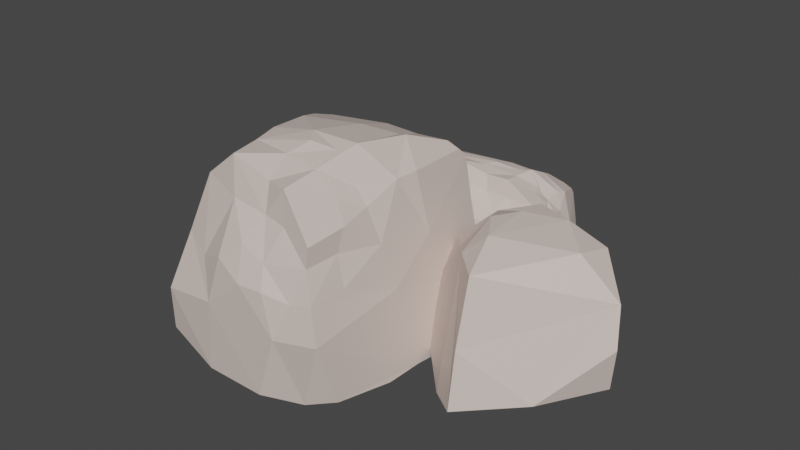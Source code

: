 # Source: Rock.blend  (saved by Blender 3.3.6; exported with 4.5.12 LTS)
import bpy
from mathutils import Matrix  # noqa: F401  (used for matrix-valued properties, if any)

bpy.ops.wm.read_factory_settings(use_empty=True)
scene = bpy.context.scene
scene.name = 'Scene'

# ---- collections
col_collection = bpy.data.collections.new('Collection'); scene.collection.children.link(col_collection)

# ---- materials (node trees are filled in below, after node groups)
mat_rock = bpy.data.materials.new('Rock')
mat_rock.alpha_threshold = 0.0
mat_rock.use_transparent_shadow = False
mat_rock.roughness = 0.5
mat_rock.line_color = (0.0, 0.0, 0.0, 1.0)

# ---- material node trees
mat_rock.use_nodes = True; mat_rock.node_tree.nodes.clear()
_N = mat_rock.node_tree.nodes; _L = mat_rock.node_tree.links
n0 = _N.new('ShaderNodeOutputMaterial'); n0.name = 'Material Output'; n0.location = (300, 300)
n1 = _N.new('ShaderNodeBsdfPrincipled'); n1.name = 'Principled BSDF'; n1.location = (10, 300)
n1.distribution = 'GGX'
n1.subsurface_method = 'RANDOM_WALK_SKIN'
n1.inputs[0].default_value = (0.6939, 0.5776, 0.521, 1.0)
n1.inputs[3].default_value = 1.45
n1.inputs[27].default_value = (0.0, 0.0, 0.0, 1.0)
n1.inputs[28].default_value = 1.0
_L.new(n1.outputs[0], n0.inputs[0])
n0.is_active_output = True

# ---- world
world_world = bpy.data.worlds.new('World'); scene.world = world_world
world_world.use_nodes = True; world_world.node_tree.nodes.clear()
_N = world_world.node_tree.nodes; _L = world_world.node_tree.links
n0 = _N.new('ShaderNodeOutputWorld'); n0.name = 'World Output'; n0.location = (300, 300)
n1 = _N.new('ShaderNodeBackground'); n1.name = 'Background'; n1.location = (10, 300)
n1.inputs[0].default_value = (0.05088, 0.05088, 0.05088, 1.0)
_L.new(n1.outputs[0], n0.inputs[0])
n0.is_active_output = True
world_world.color = (0.05088, 0.05088, 0.05088)
world_world.use_sun_shadow = False
world_world.sun_shadow_jitter_overblur = 0.0

# ---- meshes
me_cube_002 = bpy.data.meshes.new('Cube.002')
me_cube_002.from_pydata([(0.4501, 0.08963, 0.2576), (0.2177, 0.06318, -0.2419), (0.318, 0.06097, -0.5421), (0.2306, 0.09109, 0.394), (-0.3396, 0.06263, 0.09908), (0.3714, 0.1395, -0.3046), (-0.3189, 0.09484, 0.4259), (0.1267, 0.05164, -0.258), (-0.1566, 0.06434, -0.2409), (-0.4738, 0.08062, 0.06766), (-0.3151, 0.07839, -0.1686), (0.1696, 0.4112, -0.1944), (-0.2131, 0.1241, -0.3275), (0.1857, 0.3084, -0.2014), (0.4431, 0.06483, -0.3236), (-0.1842, 0.1579, -0.248), (0.2026, 0.1898, -0.2455), (-0.6348, 0.08719, -0.1735), (-0.2848, 0.3739, 0.3717), (0.2267, 0.05816, -0.533), (0.1389, 0.4165, 0.3918), (0.445, 0.241, 0.2261), (0.2074, 0.2529, 0.4378), (0.03223, 0.07673, -0.5096), (-0.3114, 0.2563, -0.2259), (-0.3127, 0.1604, -0.186), (-0.03114, 0.5688, 0.3304), (-0.05316, 0.08082, -0.4854), (-0.1507, 0.6058, 0.3298), (0.7219, 0.2274, -0.03038), (-0.2056, 0.1034, -0.4357), (-0.1625, 0.04491, 0.447), (0.1466, 0.0601, 0.4226), (0.2752, 0.2438, -0.564), (0.2408, 0.05734, 0.2159), (0.2362, 0.03426, -0.04158), (0.2901, 0.1904, -0.5551), (0.2223, 0.03878, -0.1629), (-0.503, 0.1522, 0.07142), (0.3028, 0.1278, -0.5594), (0.379, 0.4319, -0.2144), (-0.03299, 0.06914, -0.2743), (-0.2284, 0.2424, -0.2226), (0.3628, 0.06653, 0.1865), (-0.07737, 0.2577, -0.2231), (-0.1603, 0.2492, -0.2295), (-0.4137, 0.1927, -0.2997), (0.1182, 0.2342, -0.2395), (0.08152, 0.3339, -0.2013), (-0.1469, 0.286, -0.2571), (-0.1412, 0.4024, -0.1844), (-0.1289, 0.3223, -0.2867), (0.6043, 0.1062, 0.1317), (0.01708, 0.4082, -0.1843), (0.2414, 0.05624, 0.1087), (-0.5764, 0.3245, -0.09909), (0.2834, 0.308, -0.3368), (0.2033, 0.2793, 0.1479), (0.352, 0.2267, -0.3064), (0.704, 0.3317, -0.06089), (0.1771, 0.3416, 0.3073), (0.189, 0.375, 0.00138), (-0.2037, 0.2255, -0.4868), (0.1755, 0.4054, 0.1698), (-0.5975, 0.06144, -0.1004), (0.1475, 0.4212, 0.2945), (-0.2055, 0.1843, -0.4816), (-0.2524, 0.05779, 0.2905), (-0.403, 0.0743, 0.03117), (-0.1518, 0.05886, -0.1666), (-0.2039, 0.1428, -0.4539), (0.1103, 0.3873, -0.3543), (-0.16, 0.01601, 0.08773), (-0.311, 0.0725, -0.0298), (-0.1426, 0.02068, 0.204), (-0.1441, 0.04611, 0.3398), (0.01752, 0.409, -0.3448), (-0.05587, 0.02954, 0.1752), (0.6291, 0.07922, -0.1617), (-0.05678, 0.02417, -0.02159), (0.7043, 0.1033, -0.0478), (0.1312, 0.02067, 0.007303), (0.06174, 0.04715, 0.2516), (-0.3163, 0.1053, -0.1972), (0.1393, 0.0302, -0.1741), (0.2897, 0.1311, -0.2768), (-0.3563, 0.1675, -0.217), (0.1606, 0.04306, 0.2337), (-0.3489, 0.2096, 0.08767), (0.3699, 0.1037, -0.3697), (0.5076, 0.04448, -0.08393), (-0.3112, 0.2214, 0.4349), (0.3489, 0.06595, -0.4644), (-0.3342, 0.3022, 0.2041), (-0.3267, 0.3969, 0.0865), (0.4403, 0.1679, -0.3337), (-0.3384, 0.3375, -0.01633), (0.3274, 0.05653, -0.5093), (-0.3326, 0.3497, -0.1037), (-0.1283, 0.1334, -0.4731), (0.02004, 0.0485, 0.4528), (0.6017, 0.2323, -0.2019), (0.07738, 0.2291, 0.452), (-0.1487, 0.2466, 0.4486), (-0.04664, 0.132, -0.4945), (-0.3713, 0.2594, -0.1794), (0.0378, 0.3406, 0.4434), (0.1014, 0.06981, -0.523), (-0.03575, 0.3392, 0.4484), (0.01966, 0.3987, 0.4127), (-0.3604, 0.1991, -0.01665), (-0.1198, 0.3743, 0.4295), (0.2243, 0.1074, -0.5434), (-0.2047, 0.3401, 0.4023), (0.04585, 0.4847, 0.3658), (-0.1223, 0.1761, -0.4917), (-0.0224, 0.4925, 0.3566), (-0.507, 0.1967, 0.05279), (-0.1268, 0.5059, 0.3578), (-0.04051, 0.1782, -0.5053), (0.06264, 0.6221, 0.1246), (0.2887, 0.2618, -0.2177), (0.05856, 0.1573, -0.5212), (0.04144, 0.5909, 0.2479), (-0.03502, 0.6231, 0.1845), (0.2204, 0.1526, -0.5494), (-0.05569, 0.6034, 0.2459), (-0.4544, 0.2687, 0.01218), (-0.06939, 0.6264, 0.1376), (0.3511, 0.4584, -0.03228), (0.1502, 0.2086, -0.5362), (0.1386, 0.4687, 0.3825), (0.03593, 0.5744, 0.3504), (0.2179, 0.1999, -0.5486), (0.1457, 0.5352, 0.07523), (-0.5119, 0.2331, 0.0361), (0.1388, 0.4968, 0.1801), (0.3952, 0.4614, -0.09743), (0.1479, 0.482, 0.272), (-0.03249, 0.2563, -0.512), (0.1557, 0.5383, 0.01301), (0.2078, 0.3316, -0.09803), (0.1246, 0.2511, -0.5367), (-0.2414, 0.5301, 0.3317), (0.3637, 0.09215, -0.4106), (-0.2528, 0.5331, 0.2384), (-0.5089, 0.09248, -0.2645), (-0.2953, 0.5421, 0.06972), (-0.3024, 0.5422, 0.009384), (0.3224, 0.1562, -0.4908), (0.1253, 0.5573, -0.1508), (0.293, 0.4127, -0.1449), (-0.2065, 0.5981, 0.03449), (-0.427, 0.1093, -0.2948), (-0.1927, 0.6072, 0.1543), (0.3297, 0.2106, -0.4202), (-0.173, 0.6042, 0.2323), (0.2825, 0.3639, 0.001947), (0.1523, 0.5104, -0.1944), (0.3148, 0.2549, -0.4114), (-0.3057, 0.4193, -0.1925), (0.3141, 0.2596, -0.3638), (-0.4743, 0.06369, -0.1712), (0.06184, 0.4835, -0.1885), (0.3066, 0.2446, -0.4871), (-0.2386, 0.5732, -0.03902), (0.05917, 0.594, -0.03645), (0.353, 0.4088, 0.08631), (-0.03615, 0.6084, -0.0007205), (0.2904, 0.2918, -0.4559), (-0.5644, 0.06838, -0.139), (0.0877, 0.6029, -0.0287), (0.297, 0.2953, -0.4191), (0.1486, 0.534, -0.1692), (0.4322, 0.3808, -0.267), (-0.2954, 0.543, -0.0308), (0.1041, 0.5289, 0.2435), (-0.4341, 0.0676, -0.145), (0.1071, 0.5358, 0.1785), (0.2844, 0.3, -0.375), (-0.2136, 0.1167, -0.3985), (-0.2294, 0.5534, -0.1027), (0.609, 0.4117, -0.15), (-0.04704, 0.5717, -0.1135), (0.03848, 0.5589, -0.1335), (-0.4406, 0.06789, 0.003717), (-0.1192, 0.1064, -0.3388), (0.1738, 0.3407, 0.4158), (0.5013, 0.4513, -0.1464), (0.1143, 0.3277, 0.4253), (-0.1057, 0.1221, -0.2948), (-0.05587, 0.4265, 0.4075), (0.03465, 0.6123, 0.1679), (-0.09814, 0.1403, -0.2531), (-0.5301, 0.1563, -0.2535), (0.4405, 0.4155, 0.1743), (-0.04366, 0.08541, -0.457), (-0.6404, 0.1488, -0.1643), (-0.03078, 0.08893, -0.3589), (-0.5481, 0.2029, -0.2355), (-0.01123, 0.1036, -0.3114), (0.4037, 0.4577, 0.05222), (-0.003972, 0.1304, -0.2627), (0.5932, 0.4327, -0.05045), (0.05247, 0.07788, -0.4214), (-0.4763, 0.2272, -0.2758), (0.07044, 0.09024, -0.3706), (-0.5408, 0.06071, -0.002813), (0.08193, 0.1065, -0.3234), (0.1443, 0.06792, -0.438), (-0.5651, 0.2016, -0.01564), (-0.5932, 0.2131, -0.07276), (0.1647, 0.08309, -0.3847), (-0.6098, 0.1591, -0.1024), (0.1765, 0.1101, -0.3341), (-0.5462, 0.2697, -0.03971), (0.1933, 0.1196, -0.2993), (-0.5756, 0.277, -0.08608), (0.2444, 0.0553, -0.4999), (-0.454, 0.3373, -0.04554), (0.2605, 0.06551, -0.4459), (-0.5458, 0.3128, -0.0579), (0.2745, 0.08344, -0.3964), (-0.4916, 0.3413, -0.08565), (0.2967, 0.103, -0.3471), (-0.2199, 0.1791, -0.3415), (-0.5117, 0.2549, 0.03763), (-0.2219, 0.2071, -0.3575), (-0.5315, 0.3069, -0.01168), (-0.1728, 0.2359, -0.2501), (-0.4405, 0.2835, -0.007986), (-0.3858, 0.305, -0.02666), (-0.2028, 0.2233, -0.3101), (-0.1966, 0.2634, -0.3254), (-0.5978, 0.2904, -0.141), (-0.5135, 0.3106, -0.2311), (-0.2183, 0.2413, -0.4034), (-0.2172, 0.2341, -0.4425), (-0.4887, 0.3356, -0.1861), (-0.5366, 0.3327, -0.1413), (-0.1748, 0.3052, -0.3556), (-0.2035, 0.2789, -0.3757), (-0.4296, 0.2654, -0.2848), (-0.2029, 0.2906, -0.4159), (-0.3876, 0.3361, -0.06639), (-0.2076, 0.2752, -0.45), (-0.4305, 0.3401, -0.1162), (0.2754, 0.2255, -0.2893), (-0.488, 0.3144, -0.2419), (-0.4498, 0.3244, -0.2244), (0.2184, 0.2169, -0.2756), (-0.0005675, 0.2429, -0.2476), (-0.3736, 0.3257, -0.1231), (0.1846, 0.2802, -0.2905), (0.1119, 0.2838, -0.2773), (0.01177, 0.2881, -0.2682), (-0.06421, 0.2821, -0.2641), (0.2234, 0.3072, -0.3222), (0.165, 0.3073, -0.3074), (0.0199, 0.3291, -0.2938), (-0.04865, 0.3208, -0.2922), (0.1884, 0.3445, -0.341), (0.1264, 0.3457, -0.334), (0.0809, 0.3582, -0.3291), (0.01681, 0.3632, -0.3209), (0.1706, 0.3847, -0.4595), (0.1771, 0.3862, -0.3998), (0.07885, 0.3794, -0.4698), (0.07569, 0.3956, -0.4379), (0.09744, 0.3999, -0.4169), (0.08074, 0.3973, -0.3877), (0.01502, 0.3988, -0.4186), (0.2813, 0.3334, -0.3464), (0.1781, 0.3887, -0.3576), (0.2695, 0.3354, -0.4757), (0.2642, 0.3287, -0.4284), (0.2836, 0.3283, -0.3919), (0.2753, 0.3298, -0.4998), (0.2037, 0.3696, -0.4959), (0.1909, 0.3886, -0.4558), (-0.09778, 0.3797, -0.3162), (-0.01736, 0.4102, -0.3402), (-0.1156, 0.3712, -0.3512), (-0.1684, 0.3606, -0.4105), (-0.1793, 0.3548, -0.4326), (0.2348, 0.3242, -0.5604), (-0.08226, 0.3807, -0.445), (-0.06094, 0.3969, -0.4025), (-0.0365, 0.4023, -0.3753), (0.2586, 0.2947, -0.5748), (-0.1953, 0.274, -0.4939), (-0.08612, 0.2779, -0.5097), (0.1691, 0.2864, -0.5552), (-0.1827, 0.3208, -0.4665), (-0.119, 0.3622, -0.4649), (0.1767, 0.3578, -0.5117), (0.1003, 0.3719, -0.4911), (0.2028, 0.3571, -0.5221), (0.2566, 0.3094, -0.5678), (-0.1766, 0.3517, -0.448), (0.2387, 0.3513, -0.4026), (0.243, 0.3421, -0.4301), (-0.1139, 0.3453, -0.488), (0.06634, 0.3441, -0.5221), (0.1335, 0.3302, -0.5376), (0.1808, 0.3307, -0.548), (0.3177, 0.2705, -0.3216), (-0.1056, 0.3632, -0.3099), (0.2592, 0.2679, -0.3072), (0.08987, 0.3246, -0.3018), (0.1654, 0.3892, -0.4323), (0.2767, 0.3284, -0.4119), (0.2308, 0.3546, -0.43), (0.2084, 0.2251, -0.02208), (0.2187, 0.1707, 0.0083), (0.2045, 0.2538, -0.03639), (0.2251, 0.1366, 0.02396), (0.2358, 0.0728, 0.05195), (0.2027, 0.2628, -0.04775), (0.1943, 0.2988, -0.09303), (0.2218, 0.06704, -0.1313), (0.2236, 0.05394, -0.131), (0.2037, 0.2235, -0.1297), (0.1999, 0.2519, -0.1155), (0.2038, 0.258, -0.04134), (0.2245, 0.05338, -0.1243), (0.2263, 0.05443, -0.1057), (0.2322, 0.06123, -0.04397), (0.2183, 0.09252, -0.1305), (0.2068, 0.2044, -0.1308), (0.2128, 0.1534, -0.1314), (-0.3081, 0.1148, -0.1777), (-0.3054, 0.1019, -0.1757), (-0.3356, 0.1253, -0.02164), (-0.3327, 0.07702, -0.01605), (-0.3112, 0.07319, -0.02973), (-0.335, 0.134, -0.02341), (-0.3335, 0.211, -0.03785), (-0.3329, 0.1891, -0.03358), (-0.3144, 0.09939, -0.173), (-0.3222, 0.08401, -0.1204), (-0.3183, 0.09098, -0.144), (-0.3358, 0.312, -0.06144), (-0.335, 0.3193, -0.07137), (-0.3331, 0.3172, -0.08556), (-0.3319, 0.3088, -0.09239), (-0.31, 0.07297, -0.03056), (-0.3338, 0.1509, -0.02698), (-0.3329, 0.1878, -0.03341), (-0.3137, 0.1252, -0.1785), (-0.3169, 0.1661, -0.1541), (-0.3129, 0.1236, -0.1784), (-0.3211, 0.2018, -0.1351), (-0.3256, 0.2417, -0.1154), (-0.3345, 0.2483, -0.04525), (-0.3358, 0.3011, -0.05752), (-0.3239, 0.08213, -0.1099), (-0.3081, 0.08134, -0.08565), (-0.31, 0.07664, -0.05639), (-0.3096, 0.07316, -0.03253), (-0.3288, 0.2932, -0.1108), (-0.3286, 0.286, -0.109), (-0.005436, 0.1319, -0.2571), (-0.005837, 0.1319, -0.257), (-0.08557, 0.1405, -0.2479), (-0.04862, 0.1356, -0.2563), (-0.1415, 0.2164, -0.2227), (-0.1319, 0.2118, -0.2227), (-0.06869, 0.2208, -0.2331), (-0.006059, 0.2054, -0.2369), (-0.172, 0.166, -0.2242), (-0.1781, 0.1684, -0.2212), (-0.151, 0.1594, -0.2307), (0.02338, 0.1307, -0.2613), (0.0877, 0.1309, -0.2596), (0.1692, 0.133, -0.2509), (0.1822, 0.1343, -0.2488), (0.1716, 0.1332, -0.2506), (-0.1771, 0.1742, -0.2211), (-0.1765, 0.1802, -0.2224), (-0.1769, 0.1763, -0.2215), (-0.1746, 0.193, -0.2225), (-0.1694, 0.2149, -0.2226), (-0.1653, 0.227, -0.2227), (0.1749, 0.1486, -0.2498), (0.1776, 0.1443, -0.2496), (0.07248, 0.1955, -0.2463), (0.02231, 0.197, -0.239), (0.0823, 0.195, -0.2477), (0.1548, 0.1656, -0.2513), (0.1551, 0.1655, -0.2513)], [], [(52, 21, 0), (80, 29, 52), (59, 52, 29), (313, 314, 167, 315), (317, 43, 167, 314, 316), (141, 319, 318, 157), (195, 167, 21), (80, 90, 78), (52, 90, 80), (0, 90, 52), (101, 80, 78), (101, 182, 59), (203, 182, 188), (121, 14, 321, 320), (121, 95, 14), (319, 141, 121, 322, 323), (151, 40, 141), (137, 188, 151), (129, 157, 167), (167, 201, 129), (167, 195, 201), (188, 182, 174), (203, 188, 201), (195, 203, 201), (52, 59, 21), (80, 101, 59, 29), (157, 318, 324, 315, 167), (167, 43, 0, 21), (90, 14, 78), (90, 325, 321, 14), (90, 43, 326, 325), (0, 43, 90), (326, 43, 317, 327), (101, 78, 14, 95), (157, 129, 151, 141), (95, 174, 101), (174, 182, 101), (329, 322, 121, 320, 328, 330), (40, 121, 141), (151, 188, 40), (201, 137, 129), (129, 137, 151), (201, 188, 137), (21, 59, 195), (121, 40, 174, 95), (188, 174, 40), (203, 59, 182), (195, 59, 203), (86, 83, 153), (331, 332, 83), (153, 46, 86), (105, 86, 46), (110, 38, 68), (117, 38, 110), (68, 73, 335, 334, 333, 336, 110), (337, 110, 338), (127, 135, 117), (170, 17, 146), (153, 162, 146), (177, 83, 332, 339, 341, 340), (194, 153, 146), (205, 242, 46), (197, 199, 194), (199, 235, 205), (197, 17, 64), (9, 38, 207), (213, 197, 64), (210, 211, 213), (135, 210, 117), (215, 217, 210), (55, 217, 215), (219, 221, 228), (223, 239, 221), (231, 230, 127), (238, 239, 223), (226, 127, 230), (219, 230, 231), (231, 244, 219), (342, 343, 244, 231), (239, 235, 234), (249, 252, 242), (252, 246, 244), (252, 244, 343, 344), (252, 344, 345), (211, 217, 213), (73, 346, 335), (348, 338, 110, 336, 347), (349, 351, 83, 86, 352, 350), (351, 331, 83), (105, 353, 352, 86), (46, 242, 105), (68, 38, 9), (354, 355, 231, 110, 337), (127, 117, 110), (231, 127, 110), (207, 64, 170, 185), (170, 64, 17), (162, 153, 83, 177), (162, 170, 146), (170, 162, 177, 185), (153, 194, 205, 46), (73, 185, 177), (359, 73, 177, 340, 356, 357, 358), (346, 73, 359), (68, 185, 73), (194, 146, 17, 197), (235, 238, 249, 248), (9, 207, 185, 68), (194, 199, 205), (197, 234, 199), (234, 235, 199), (213, 64, 207, 210), (38, 210, 207), (210, 135, 226, 215), (117, 210, 38), (215, 226, 228, 221), (219, 244, 246, 223), (221, 55, 215), (221, 239, 55), (230, 219, 228, 226), (219, 223, 221), (246, 238, 223), (135, 127, 226), (205, 235, 248), (361, 105, 242, 360), (105, 361, 353), (205, 248, 242), (342, 231, 355), (238, 246, 252, 249), (239, 234, 55), (239, 238, 235), (249, 242, 248), (213, 217, 234, 197), (252, 345, 360, 242), (210, 217, 211), (217, 55, 234), (107, 112, 19), (119, 122, 104), (139, 119, 115), (130, 133, 125), (130, 142, 133), (155, 58, 144), (306, 179, 56), (149, 92, 97), (33, 164, 36), (193, 202, 362, 363, 365, 364), (30, 196, 180), (180, 186, 12), (198, 180, 196), (186, 180, 198), (27, 23, 196), (216, 208, 214), (19, 218, 107), (214, 224, 216), (237, 62, 66), (232, 225, 229), (233, 232, 229), (240, 241, 233), (241, 243, 236), (307, 282, 51), (283, 241, 240), (5, 58, 85), (247, 250, 58), (251, 366, 367, 368, 369), (253, 254, 250), (255, 251, 254), (257, 258, 308), (263, 264, 309), (273, 261, 272), (76, 264, 263), (270, 76, 71), (295, 278, 297), (310, 266, 279), (286, 267, 296), (268, 271, 269), (269, 288, 270), (288, 281, 76), (286, 287, 271), (284, 299, 293), (272, 276, 300), (312, 300, 301), (277, 297, 278), (287, 282, 280), (287, 283, 282), (286, 284, 283), (294, 293, 299), (291, 302, 303), (292, 303, 304), (305, 292, 304), (285, 305, 297), (298, 289, 285), (271, 287, 288), (264, 260, 259), (306, 161, 179), (2, 19, 112, 39), (36, 39, 125, 133), (112, 125, 39), (33, 36, 133, 142), (27, 30, 99, 104), (70, 99, 30), (23, 27, 104, 122), (115, 99, 70, 66), (23, 122, 107), (104, 99, 115, 119), (125, 112, 107, 130), (122, 130, 107), (139, 115, 66, 62), (142, 122, 119, 139), (5, 89, 144, 58), (122, 142, 130), (62, 290, 139), (306, 58, 155, 161), (149, 97, 2, 39), (144, 92, 149, 155), (149, 39, 36, 164), (155, 149, 164, 159), (179, 161, 159, 172), (155, 159, 161), (164, 169, 159), (159, 169, 172), (164, 33, 289, 277), (370, 371, 15, 193, 364, 372), (202, 216, 375, 374, 373, 362), (375, 216, 224, 85, 376, 377), (15, 12, 190, 193), (190, 12, 186), (200, 190, 186, 198), (30, 27, 196), (202, 193, 190, 200), (198, 196, 23, 204), (200, 198, 206, 208), (206, 198, 204), (202, 200, 208, 216), (204, 23, 218, 209), (107, 218, 23), (206, 204, 209, 212), (208, 206, 212, 214), (212, 209, 220, 222), (218, 220, 209), (214, 212, 222, 224), (218, 19, 2, 97), (220, 218, 97, 92), (222, 220, 92, 144), (224, 222, 144, 89), (30, 180, 227, 70), (70, 227, 237, 66), (290, 62, 237, 245), (229, 15, 371, 378, 380, 379, 381, 382), (225, 12, 15, 229), (180, 12, 225, 227), (229, 45, 49, 233), (383, 45, 229, 382), (225, 232, 227), (236, 237, 227), (227, 232, 233, 241), (233, 49, 51, 282), (227, 241, 236), (245, 237, 236, 243), (282, 240, 233), (284, 243, 241, 283), (282, 283, 240), (284, 286, 294, 299), (49, 45, 251, 256), (251, 45, 383, 366), (51, 49, 256, 260), (85, 58, 250, 384, 385, 376), (254, 251, 369, 387, 386, 388, 389), (5, 85, 224, 89), (250, 254, 389, 390, 384), (247, 58, 306, 308), (250, 247, 308, 253), (308, 306, 56, 257), (255, 256, 251), (255, 254, 309, 259), (260, 256, 255, 259), (258, 257, 261, 262), (262, 261, 273, 71), (263, 262, 71, 76), (71, 273, 266, 270), (279, 278, 295, 265), (270, 288, 76), (265, 295, 267, 268), (296, 267, 295), (270, 266, 310, 269), (271, 268, 267, 286), (275, 172, 169, 274), (277, 274, 169, 164), (272, 56, 179, 276), (272, 261, 257, 56), (245, 243, 284, 293), (264, 76, 281), (142, 139, 291, 292), (292, 289, 33, 142), (300, 266, 273, 272), (290, 291, 139), (245, 293, 290), (277, 289, 298), (275, 301, 300, 311), (279, 312, 301, 274), (278, 279, 274, 277), (301, 275, 274), (285, 297, 277, 298), (293, 294, 302, 290), (281, 288, 280), (287, 286, 283), (286, 302, 294), (286, 296, 303, 302), (291, 290, 302), (303, 296, 295, 304), (292, 291, 303), (295, 297, 305, 304), (292, 305, 285, 289), (266, 300, 312, 279), (310, 265, 268, 269), (288, 287, 280), (282, 307, 280), (300, 276, 311), (269, 271, 288), (265, 310, 279), (260, 264, 307, 51), (264, 259, 309), (308, 258, 253), (264, 281, 280, 307), (258, 309, 254, 253), (309, 258, 262, 263), (311, 276, 179, 172, 275), (376, 385, 16, 1, 7, 377), (370, 8, 10, 378, 371), (377, 7, 41, 374, 375), (384, 390, 16, 385), (41, 373, 374), (47, 16, 390, 389, 388), (24, 50, 42), (50, 44, 42), (57, 22, 54), (187, 65, 20), (35, 37, 328, 320, 321, 325, 326, 327), (11, 61, 13), (63, 65, 60), (75, 31, 67), (356, 10, 69, 357), (72, 4, 334, 335, 346, 359, 358), (67, 6, 4), (69, 72, 358, 357), (72, 74, 67), (8, 41, 69), (77, 74, 72), (84, 79, 41), (7, 84, 41), (87, 82, 81), (160, 24, 98), (334, 4, 88, 333), (91, 93, 88), (143, 145, 18), (91, 6, 31), (3, 22, 32), (103, 91, 31), (106, 108, 102), (108, 111, 103), (20, 189, 187), (20, 109, 189), (191, 111, 108), (116, 118, 191), (132, 114, 131), (28, 118, 116), (126, 28, 26), (166, 120, 171), (192, 123, 120), (124, 156, 126), (134, 136, 63), (131, 114, 20), (152, 154, 128), (131, 138, 176), (176, 136, 178), (120, 178, 134), (154, 145, 143), (154, 147, 145), (152, 148, 147), (160, 181, 183), (163, 183, 184), (184, 166, 171), (150, 184, 171), (173, 158, 150), (128, 154, 156), (111, 118, 113), (187, 60, 65), (13, 16, 47, 48), (11, 13, 48, 53), (365, 41, 8, 370, 372, 364), (367, 44, 368), (351, 349, 25, 380, 378, 10, 339, 332, 331), (42, 379, 380, 25, 24), (3, 34, 54, 22), (381, 379, 42, 44, 367, 366, 383, 382), (368, 44, 48, 387, 369), (363, 41, 365), (41, 363, 362, 373), (48, 47, 388, 386, 387), (53, 44, 50), (53, 48, 44), (24, 160, 50), (187, 22, 57, 60), (1, 16, 329, 330, 328, 37), (313, 57, 54, 35, 327, 317, 316, 314), (16, 13, 61, 324, 318, 319, 323, 322, 329), (324, 61, 63, 57, 313, 315), (61, 11, 158, 140), (57, 63, 60), (61, 134, 63), (100, 31, 75, 82), (67, 31, 6), (32, 100, 82, 87), (72, 69, 41, 79), (72, 67, 4), (69, 10, 8), (67, 74, 75), (75, 74, 77, 82), (79, 77, 72), (84, 7, 1, 37), (79, 81, 77), (81, 82, 77), (81, 79, 84), (81, 84, 37, 35), (87, 81, 35, 54), (336, 333, 88, 348, 347), (25, 349, 350), (339, 10, 356, 340, 341), (54, 34, 87), (338, 348, 88, 98, 24, 25, 350, 352, 353, 361, 360, 345, 344, 343, 342, 355, 354, 337), (88, 4, 6, 91), (148, 96, 94, 147), (96, 98, 88), (18, 93, 91), (93, 94, 88), (88, 94, 96), (18, 145, 93), (145, 94, 93), (145, 147, 94), (148, 152, 165, 175), (18, 91, 103, 113), (102, 100, 32, 22), (103, 31, 100, 108), (102, 108, 100), (102, 22, 187, 189), (109, 20, 114, 116), (189, 106, 102), (103, 111, 113), (116, 114, 132, 26), (26, 132, 123, 126), (26, 28, 116), (120, 166, 168, 128), (126, 156, 28), (126, 123, 192, 124), (131, 20, 65, 138), (168, 152, 128), (134, 61, 140), (98, 96, 148, 175), (53, 50, 160, 163), (163, 158, 11, 53), (176, 123, 132, 131), (3, 32, 87, 34), (98, 175, 160), (140, 158, 173), (171, 120, 134, 140), (178, 136, 134), (150, 171, 140, 173), (175, 165, 181, 160), (156, 143, 28), (154, 152, 147), (152, 181, 165), (152, 168, 183, 181), (183, 168, 166, 184), (163, 160, 183), (163, 184, 150, 158), (123, 176, 178, 120), (192, 120, 128, 124), (156, 154, 143), (176, 138, 136), (124, 128, 156), (113, 118, 143, 18), (191, 118, 111), (189, 109, 106), (109, 191, 108, 106), (118, 28, 143), (63, 136, 138, 65), (191, 109, 116)])
_uv = me_cube_002.uv_layers.new(name='UVMap')
_uv.uv.foreach_set('vector', [0.3778, 0.3878, 0.4701, 0.4963, 0.375, 0.4949, 0.3752, 0.2526, 0.4612, 0.2499, 0.3778, 0.3878, 0.5437, 0.2458, 0.3778, 0.3878, 0.4612, 0.2499, 0.4736, 0.7096, 0.4337, 0.7022, 0.5817, 0.5988, 0.4944, 0.7124, 0.3717, 0.68, 0.3658, 0.566, 0.5817, 0.5988, 0.4337, 0.7022, 0.4121, 0.6941, 0.5591, 0.7509, 0.5354, 0.7509, 0.5051, 0.7252, 0.571, 0.683, 0.5884, 0.5027, 0.5817, 0.5988, 0.4701, 0.4963, 0.1281, 0.5002, 0.2076, 0.6296, 0.125, 0.6021, 0.265, 0.5, 0.2076, 0.6296, 0.1281, 0.5002, 0.37, 0.5006, 0.2076, 0.6296, 0.265, 0.5, 0.4858, 0.1033, 0.3752, 0.2526, 0.375, 0.1479, 0.4858, 0.1033, 0.5983, 0.1666, 0.5437, 0.2458, 0.6285, 0.3303, 0.5983, 0.1666, 0.829, 0.631, 0.5019, 0.8799, 0.375, 0.9923, 0.375, 0.8371, 0.3832, 0.8356, 0.5019, 0.8799, 0.4499, 0.9999, 0.375, 0.9923, 0.5354, 0.7509, 0.5591, 0.7509, 0.5019, 0.8799, 0.4785, 0.7987, 0.5, 0.7803, 0.625, 0.8005, 0.6217, 0.9385, 0.5591, 0.7509, 0.7426, 0.6535, 0.829, 0.631, 0.6781, 0.7471, 0.6553, 0.6433, 0.571, 0.683, 0.5817, 0.5988, 0.5817, 0.5988, 0.6538, 0.5633, 0.6553, 0.6433, 0.5817, 0.5988, 0.5884, 0.5027, 0.6538, 0.5633, 0.829, 0.631, 0.5983, 0.1666, 0.5953, 0.0001214, 0.6285, 0.3303, 0.829, 0.631, 0.6538, 0.5633, 0.5884, 0.5027, 0.6285, 0.3303, 0.6538, 0.5633, 0.3778, 0.3878, 0.5437, 0.2458, 0.4701, 0.4963, 0.3752, 0.2526, 0.4858, 0.1033, 0.5437, 0.2458, 0.4612, 0.2499, 0.571, 0.683, 0.5051, 0.7252, 0.4993, 0.718, 0.4944, 0.7124, 0.5817, 0.5988, 0.5817, 0.5988, 0.3658, 0.566, 0.37, 0.5006, 0.4701, 0.4963, 0.2076, 0.6296, 0.1327, 0.7498, 0.125, 0.6021, 0.2076, 0.6296, 0.295, 0.7376, 0.2926, 0.7407, 0.1327, 0.7498, 0.2076, 0.6296, 0.3658, 0.566, 0.3016, 0.7294, 0.295, 0.7376, 0.37, 0.5006, 0.3658, 0.566, 0.2076, 0.6296, 0.3016, 0.7294, 0.3658, 0.566, 0.3717, 0.68, 0.3279, 0.7088, 0.4858, 0.1033, 0.375, 0.1479, 0.375, -0.000206, 0.4499, -0.0002029, 0.571, 0.683, 0.6553, 0.6433, 0.6781, 0.7471, 0.5591, 0.7509, 0.4499, -0.0002029, 0.5953, 0.0001214, 0.4858, 0.1033, 0.5953, 0.0001214, 0.5983, 0.1666, 0.4858, 0.1033, 0.4669, 0.8041, 0.4785, 0.7987, 0.5019, 0.8799, 0.3832, 0.8356, 0.3987, 0.829, 0.4358, 0.8162, 0.6217, 0.9385, 0.5019, 0.8799, 0.5591, 0.7509, 0.6781, 0.7471, 0.829, 0.631, 0.8181, 0.75, 0.6538, 0.5633, 0.7426, 0.6535, 0.6553, 0.6433, 0.6553, 0.6433, 0.7426, 0.6535, 0.6781, 0.7471, 0.6538, 0.5633, 0.829, 0.631, 0.7426, 0.6535, 0.4701, 0.4963, 0.5437, 0.2458, 0.5884, 0.5027, 0.5019, 0.8799, 0.6217, 0.9385, 0.5953, 1.0, 0.4499, 0.9999, 0.829, 0.631, 0.5953, 1.0, 0.6217, 0.9385, 0.6285, 0.3303, 0.5437, 0.2458, 0.5983, 0.1666, 0.5884, 0.5027, 0.5437, 0.2458, 0.6285, 0.3303, 0.4325, 0.3407, 0.3752, 0.39, 0.3752, 0.2526, 0.3856, 0.4067, 0.3751, 0.4067, 0.3752, 0.39, 0.3752, 0.2526, 0.4612, 0.2499, 0.4325, 0.3407, 0.5407, 0.3633, 0.4325, 0.3407, 0.4612, 0.2499, 0.4907, 0.5911, 0.4575, 0.7514, 0.375, 0.6607, 0.5008, 0.7493, 0.4575, 0.7514, 0.4907, 0.5911, 0.375, 0.6607, 0.3658, 0.566, 0.3665, 0.5661, 0.3719, 0.5875, 0.4183, 0.5806, 0.4265, 0.5782, 0.4907, 0.5911, 0.4994, 0.5541, 0.4907, 0.5911, 0.4762, 0.5633, 0.5589, 0.6979, 0.5417, 0.7507, 0.5008, 0.7493, 0.1907, 0.702, 0.125, 0.7502, 0.125, 0.6021, 0.1281, 0.5002, 0.2052, 0.6308, 0.125, 0.6021, 0.2511, 0.6083, 0.265, 0.5, 0.2818, 0.5011, 0.2799, 0.5089, 0.2955, 0.524, 0.3079, 0.5368, 0.4403, 0.1265, 0.3752, 0.2526, 0.375, 0.1479, 0.5118, 0.1937, 0.5463, 0.2493, 0.4612, 0.2499, 0.4499, -0.0002029, 0.5036, 0.09417, 0.4403, 0.1265, 0.5036, 0.09417, 0.5979, 0.1493, 0.5118, 0.1937, 0.4499, 0.9999, 0.375, 1.0, 0.3753, 0.9237, 0.375, 0.75, 0.4575, 0.7514, 0.375, 0.8325, 0.4697, 0.9292, 0.4499, 0.9999, 0.3753, 0.9237, 0.5057, 0.8534, 0.5154, 0.9167, 0.4697, 0.9292, 0.5417, 0.7507, 0.5057, 0.8534, 0.5008, 0.7493, 0.5833, 0.8412, 0.5819, 0.9263, 0.5057, 0.8534, 0.6256, 0.9421, 0.5819, 0.9263, 0.5833, 0.8412, 0.6553, 0.6433, 0.7167, 0.7406, 0.6608, 0.75, 0.7426, 0.6535, 0.8275, 0.6812, 0.7167, 0.7406, 0.5852, 0.5991, 0.5804, 0.6713, 0.5589, 0.6979, 0.8304, 0.5844, 0.8275, 0.6812, 0.7426, 0.6535, 0.5654, 0.7509, 0.5589, 0.6979, 0.5804, 0.6713, 0.6553, 0.6433, 0.5804, 0.6713, 0.5852, 0.5991, 0.5852, 0.5991, 0.6485, 0.5627, 0.6553, 0.6433, 0.5912, 0.5293, 0.6058, 0.5192, 0.6485, 0.5627, 0.5852, 0.5991, 0.8275, 0.6812, 0.5979, 0.1493, 0.5953, 0.0001214, 0.6313, 0.3141, 0.6097, 0.4363, 0.5463, 0.2493, 0.6097, 0.4363, 0.7299, 0.5722, 0.6485, 0.5627, 0.6097, 0.4363, 0.6485, 0.5627, 0.6058, 0.5192, 0.5973, 0.4886, 0.6097, 0.4363, 0.5973, 0.4886, 0.5932, 0.4763, 0.5154, 0.9167, 0.5819, 0.9263, 0.4697, 0.9292, 0.3658, 0.566, 0.366, 0.5648, 0.3665, 0.5661, 0.475, 0.5636, 0.4762, 0.5633, 0.4907, 0.5911, 0.4265, 0.5782, 0.4415, 0.573, 0.3969, 0.4052, 0.3954, 0.406, 0.3752, 0.39, 0.4325, 0.3407, 0.477, 0.4284, 0.4399, 0.4191, 0.3954, 0.406, 0.3856, 0.4067, 0.3752, 0.39, 0.5407, 0.3633, 0.5242, 0.4422, 0.477, 0.4284, 0.4325, 0.3407, 0.4612, 0.2499, 0.5463, 0.2493, 0.5407, 0.3633, 0.375, 0.6607, 0.4575, 0.7514, 0.375, 0.75, 0.5337, 0.5471, 0.5843, 0.535, 0.5852, 0.5991, 0.4907, 0.5911, 0.4994, 0.5541, 0.5589, 0.6979, 0.5008, 0.7493, 0.4907, 0.5911, 0.5852, 0.5991, 0.5589, 0.6979, 0.4907, 0.5911, 0.2925, 0.75, 0.2013, 0.75, 0.1907, 0.702, 0.3323, 0.6706, 0.1907, 0.702, 0.2013, 0.75, 0.125, 0.7502, 0.2052, 0.6308, 0.1281, 0.5002, 0.265, 0.5, 0.2511, 0.6083, 0.2052, 0.6308, 0.1907, 0.702, 0.125, 0.6021, 0.1907, 0.702, 0.2052, 0.6308, 0.2511, 0.6083, 0.3323, 0.6706, 0.3752, 0.2526, 0.4403, 0.1265, 0.5118, 0.1937, 0.4612, 0.2499, 0.3658, 0.566, 0.3323, 0.6706, 0.2511, 0.6083, 0.3647, 0.5639, 0.3658, 0.566, 0.2511, 0.6083, 0.3079, 0.5368, 0.3135, 0.5424, 0.3338, 0.5409, 0.3504, 0.5543, 0.366, 0.5648, 0.3658, 0.566, 0.3647, 0.5639, 0.375, 0.6607, 0.3323, 0.6706, 0.3658, 0.566, 0.4403, 0.1265, 0.375, 0.1479, 0.375, -0.000206, 0.4499, -0.0002029, 0.5979, 0.1493, 0.8304, 0.5844, 0.6313, 0.3141, 0.5988, 0.1872, 0.375, 0.75, 0.2925, 0.75, 0.3323, 0.6706, 0.375, 0.6607, 0.4403, 0.1265, 0.5036, 0.09417, 0.5118, 0.1937, 0.4499, -0.0002029, 0.5953, 0.0001214, 0.5036, 0.09417, 0.5953, 0.0001214, 0.5979, 0.1493, 0.5036, 0.09417, 0.4697, 0.9292, 0.3753, 0.9237, 0.375, 0.8325, 0.5057, 0.8534, 0.4575, 0.7514, 0.5057, 0.8534, 0.375, 0.8325, 0.5057, 0.8534, 0.5417, 0.7507, 0.5654, 0.7509, 0.5833, 0.8412, 0.5008, 0.7493, 0.5057, 0.8534, 0.4575, 0.7514, 0.5833, 0.8412, 0.5654, 0.7509, 0.625, 0.7858, 0.625, 0.8333, 0.6553, 0.6433, 0.6485, 0.5627, 0.7299, 0.5722, 0.7426, 0.6535, 0.625, 0.8333, 0.6256, 0.9421, 0.5833, 0.8412, 0.7167, 0.7406, 0.8275, 0.6812, 0.8181, 0.75, 0.5804, 0.6713, 0.6553, 0.6433, 0.6608, 0.75, 0.5654, 0.7509, 0.6553, 0.6433, 0.7426, 0.6535, 0.7167, 0.7406, 0.7299, 0.5722, 0.8304, 0.5844, 0.7426, 0.6535, 0.5417, 0.7507, 0.5589, 0.6979, 0.5654, 0.7509, 0.5118, 0.1937, 0.5979, 0.1493, 0.5988, 0.1872, 0.5697, 0.4548, 0.5407, 0.3633, 0.5463, 0.2493, 0.5773, 0.4564, 0.5407, 0.3633, 0.5697, 0.4548, 0.5242, 0.4422, 0.5118, 0.1937, 0.5988, 0.1872, 0.5463, 0.2493, 0.5912, 0.5293, 0.5852, 0.5991, 0.5843, 0.535, 0.8304, 0.5844, 0.7299, 0.5722, 0.6097, 0.4363, 0.6313, 0.3141, 0.8275, 0.6812, 0.5953, 1.0, 0.6256, 0.9421, 0.8275, 0.6812, 0.8304, 0.5844, 0.5979, 0.1493, 0.6313, 0.3141, 0.5463, 0.2493, 0.5988, 0.1872, 0.4697, 0.9292, 0.5819, 0.9263, 0.5953, 1.0, 0.4499, 0.9999, 0.6097, 0.4363, 0.5932, 0.4763, 0.5773, 0.4564, 0.5463, 0.2493, 0.5057, 0.8534, 0.5819, 0.9263, 0.5154, 0.9167, 0.5819, 0.9263, 0.6256, 0.9421, 0.5953, 1.0, 0.3754, 0.4167, 0.4167, 0.4583, 0.375, 0.4583, 0.4583, 0.3333, 0.4439, 0.375, 0.4167, 0.3333, 0.5401, 0.3308, 0.4583, 0.3333, 0.4583, 0.2917, 0.4994, 0.4167, 0.5, 0.4583, 0.4583, 0.4583, 0.4994, 0.4167, 0.5416, 0.411, 0.5, 0.4583, 0.4632, 0.6406, 0.4577, 0.7499, 0.3753, 0.6255, 0.5008, 0.75, 0.5417, 0.7126, 0.5417, 0.75, 0.438, 0.5584, 0.375, 0.5833, 0.375, 0.5417, 0.5417, 0.5, 0.5103, 0.5833, 0.5, 0.5, 0.1667, 0.7083, 0.2083, 0.7083, 0.2074, 0.7137, 0.2072, 0.7137, 0.1885, 0.7102, 0.1719, 0.7147, 0.1276, 0.5, 0.2145, 0.5417, 0.1251, 0.5501, 0.1251, 0.5501, 0.1667, 0.625, 0.125, 0.6233, 0.2083, 0.6264, 0.1251, 0.5501, 0.2145, 0.5417, 0.1667, 0.625, 0.1251, 0.5501, 0.2083, 0.6264, 0.2083, 0.5, 0.25, 0.5, 0.2145, 0.5417, 0.2965, 0.7083, 0.25, 0.6667, 0.2917, 0.6667, 0.3333, 0.5, 0.3361, 0.5417, 0.2917, 0.5, 0.2917, 0.6667, 0.3333, 0.6729, 0.2965, 0.7083, 0.5022, 0.2083, 0.5, 0.25, 0.4583, 0.25, 0.4583, 0.08333, 0.4167, 0.1221, 0.4512, 0.04167, 0.5, 0.07725, 0.4583, 0.08333, 0.4512, 0.04167, 0.5417, 0.08333, 0.5199, 0.125, 0.5, 0.07725, 0.5199, 0.125, 0.5417, 0.1667, 0.4966, 0.1667, 0.5808, 0.0, 0.5968, 0.04167, 0.5417, 0.0, 0.5972, 0.128, 0.5199, 0.125, 0.5417, 0.08333, 0.375, 0.75, 0.4577, 0.7499, 0.375, 0.7917, 0.4583, 0.7917, 0.4454, 0.8333, 0.4577, 0.7499, 0.4583, 0.9203, 0.4234, 0.9867, 0.4207, 0.9819, 0.434, 0.9521, 0.4276, 0.9216, 0.5, 0.8333, 0.4973, 0.875, 0.4454, 0.8333, 0.5, 0.9167, 0.4583, 0.9203, 0.4973, 0.875, 0.5417, 0.7917, 0.5328, 0.8333, 0.4998, 0.7917, 0.5833, 0.875, 0.5819, 0.9263, 0.5421, 0.8747, 0.625, 0.7858, 0.5833, 0.7917, 0.5654, 0.7508, 0.625, 0.9224, 0.5819, 0.9263, 0.5833, 0.875, 0.7451, 0.7083, 0.7974, 0.75, 0.7083, 0.75, 0.6667, 0.5586, 0.6493, 0.5833, 0.6472, 0.5532, 0.6667, 0.6576, 0.6589, 0.7083, 0.653, 0.6351, 0.8304, 0.5844, 0.7404, 0.5833, 0.7251, 0.5672, 0.7466, 0.625, 0.7917, 0.6522, 0.7319, 0.6664, 0.7319, 0.6664, 0.8263, 0.7084, 0.7451, 0.7083, 0.8263, 0.7084, 0.8256, 0.75, 0.7974, 0.75, 0.8304, 0.5844, 0.8286, 0.6556, 0.7917, 0.6522, 0.5984, 0.1667, 0.5995, 0.1864, 0.5779, 0.2124, 0.5654, 0.7508, 0.5691, 0.7083, 0.5957, 0.707, 0.615, 0.6746, 0.5957, 0.707, 0.5991, 0.6777, 0.5855, 0.5901, 0.6472, 0.5532, 0.6493, 0.5833, 0.8286, 0.6556, 0.5968, 0.04167, 0.596, 0.0003056, 0.8286, 0.6556, 0.5972, 0.128, 0.5968, 0.04167, 0.8304, 0.5844, 0.5984, 0.1667, 0.5972, 0.128, 0.6292, 0.2715, 0.5779, 0.2124, 0.5995, 0.1864, 0.5554, 0.3093, 0.6318, 0.3242, 0.6186, 0.4106, 0.5756, 0.4441, 0.6186, 0.4106, 0.6064, 0.4421, 0.6017, 0.466, 0.5756, 0.4441, 0.6064, 0.4421, 0.5963, 0.485, 0.6017, 0.466, 0.6472, 0.5532, 0.5926, 0.5102, 0.5839, 0.4999, 0.5963, 0.485, 0.7917, 0.6522, 0.8286, 0.6556, 0.8263, 0.7084, 0.5819, 0.9263, 0.5417, 0.9583, 0.5417, 0.9167, 0.5008, 0.75, 0.5, 0.7083, 0.5417, 0.7126, 0.375, 0.5, 0.375, 0.4583, 0.4167, 0.4583, 0.4387, 0.5, 0.5, 0.5, 0.4387, 0.5, 0.4583, 0.4583, 0.5, 0.4583, 0.4167, 0.4583, 0.4583, 0.4583, 0.4387, 0.5, 0.5417, 0.5, 0.5, 0.5, 0.5, 0.4583, 0.5416, 0.411, 0.375, 0.3333, 0.375, 0.2526, 0.4167, 0.2917, 0.4167, 0.3333, 0.4167, 0.25, 0.4167, 0.2917, 0.375, 0.2526, 0.375, 0.375, 0.375, 0.3333, 0.4167, 0.3333, 0.4439, 0.375, 0.4583, 0.2917, 0.4167, 0.2917, 0.4167, 0.25, 0.4583, 0.25, 0.375, 0.375, 0.4439, 0.375, 0.3754, 0.4167, 0.4167, 0.3333, 0.4167, 0.2917, 0.4583, 0.2917, 0.4583, 0.3333, 0.4583, 0.4583, 0.4167, 0.4583, 0.3754, 0.4167, 0.4994, 0.4167, 0.4439, 0.375, 0.4994, 0.4167, 0.3754, 0.4167, 0.5401, 0.3308, 0.4583, 0.2917, 0.4583, 0.25, 0.5, 0.25, 0.5416, 0.411, 0.4439, 0.375, 0.4583, 0.3333, 0.5401, 0.3308, 0.375, 0.75, 0.375, 0.6658, 0.3753, 0.6255, 0.4577, 0.7499, 0.4439, 0.375, 0.5416, 0.411, 0.4994, 0.4167, 0.5, 0.25, 0.5464, 0.25, 0.5401, 0.3308, 0.5008, 0.75, 0.4577, 0.7499, 0.4632, 0.6406, 0.5, 0.7083, 0.438, 0.5584, 0.375, 0.5417, 0.375, 0.5, 0.4387, 0.5, 0.3753, 0.6255, 0.375, 0.5833, 0.438, 0.5584, 0.4632, 0.6406, 0.438, 0.5584, 0.4387, 0.5, 0.5, 0.5, 0.5103, 0.5833, 0.4632, 0.6406, 0.438, 0.5584, 0.5103, 0.5833, 0.5, 0.6599, 0.5417, 0.7126, 0.5, 0.7083, 0.5, 0.6599, 0.5417, 0.6667, 0.4632, 0.6406, 0.5, 0.6599, 0.5, 0.7083, 0.5103, 0.5833, 0.5417, 0.625, 0.5, 0.6599, 0.5, 0.6599, 0.5417, 0.625, 0.5417, 0.6667, 0.5103, 0.5833, 0.5417, 0.5, 0.5839, 0.4999, 0.5855, 0.5901, 0.1282, 0.7346, 0.125, 0.7374, 0.125, 0.7083, 0.1667, 0.7083, 0.1719, 0.7147, 0.1389, 0.7288, 0.2083, 0.7083, 0.2965, 0.7083, 0.2816, 0.7452, 0.2478, 0.7264, 0.2202, 0.7145, 0.2074, 0.7137, 0.2816, 0.7452, 0.2965, 0.7083, 0.3333, 0.6729, 0.3333, 0.75, 0.2867, 0.75, 0.2825, 0.7459, 0.125, 0.7083, 0.125, 0.6233, 0.1667, 0.6667, 0.1667, 0.7083, 0.1667, 0.6667, 0.125, 0.6233, 0.1667, 0.625, 0.2083, 0.6667, 0.1667, 0.6667, 0.1667, 0.625, 0.2083, 0.6264, 0.1276, 0.5, 0.2083, 0.5, 0.2145, 0.5417, 0.2083, 0.7083, 0.1667, 0.7083, 0.1667, 0.6667, 0.2083, 0.6667, 0.2083, 0.6264, 0.2145, 0.5417, 0.25, 0.5, 0.25, 0.5833, 0.2083, 0.6667, 0.2083, 0.6264, 0.25, 0.625, 0.25, 0.6667, 0.25, 0.625, 0.2083, 0.6264, 0.25, 0.5833, 0.2083, 0.7083, 0.2083, 0.6667, 0.25, 0.6667, 0.2965, 0.7083, 0.25, 0.5833, 0.25, 0.5, 0.3361, 0.5417, 0.2917, 0.5833, 0.2917, 0.5, 0.3361, 0.5417, 0.25, 0.5, 0.25, 0.625, 0.25, 0.5833, 0.2917, 0.5833, 0.2917, 0.625, 0.25, 0.6667, 0.25, 0.625, 0.2917, 0.625, 0.2917, 0.6667, 0.2917, 0.625, 0.2917, 0.5833, 0.3333, 0.5833, 0.3333, 0.625, 0.3361, 0.5417, 0.3333, 0.5833, 0.2917, 0.5833, 0.2917, 0.6667, 0.2917, 0.625, 0.3333, 0.625, 0.3333, 0.6729, 0.3361, 0.5417, 0.3333, 0.5, 0.375, 0.5, 0.375, 0.5417, 0.3333, 0.5833, 0.3361, 0.5417, 0.375, 0.5417, 0.375, 0.5833, 0.3333, 0.625, 0.3333, 0.5833, 0.375, 0.5833, 0.3753, 0.6255, 0.3333, 0.6729, 0.3333, 0.625, 0.3753, 0.6255, 0.375, 0.6658, 0.375, 0.2526, 0.375, 0.1999, 0.454, 0.1291, 0.4167, 0.25, 0.4167, 0.25, 0.454, 0.1291, 0.5022, 0.2083, 0.4583, 0.25, 0.5464, 0.25, 0.5, 0.25, 0.5022, 0.2083, 0.5417, 0.2083, 0.4512, 0.04167, 0.375, 0.04167, 0.375, 0.01259, 0.3807, 0.01178, 0.3829, 0.01202, 0.3871, 0.01242, 0.3998, 0.01035, 0.4218, 0.006141, 0.4167, 0.1221, 0.375, 0.1267, 0.375, 0.04167, 0.4512, 0.04167, 0.375, 0.1999, 0.375, 0.1267, 0.4167, 0.1221, 0.454, 0.1291, 0.4512, 0.04167, 0.4583, 0.0, 0.5, 0.0, 0.5, 0.07725, 0.434, 0.0, 0.4583, 0.0, 0.4512, 0.04167, 0.4218, 0.006141, 0.4167, 0.1221, 0.4583, 0.08333, 0.454, 0.1291, 0.4966, 0.1667, 0.5022, 0.2083, 0.454, 0.1291, 0.454, 0.1291, 0.4583, 0.08333, 0.5, 0.07725, 0.5199, 0.125, 0.5, 0.07725, 0.5, 0.0, 0.5417, 0.0, 0.5968, 0.04167, 0.454, 0.1291, 0.5199, 0.125, 0.4966, 0.1667, 0.5417, 0.2083, 0.5022, 0.2083, 0.4966, 0.1667, 0.5417, 0.1667, 0.5968, 0.04167, 0.5417, 0.08333, 0.5, 0.07725, 0.5984, 0.1667, 0.5417, 0.1667, 0.5199, 0.125, 0.5972, 0.128, 0.5968, 0.04167, 0.5972, 0.128, 0.5417, 0.08333, 0.5984, 0.1667, 0.8304, 0.5844, 0.6292, 0.2715, 0.5995, 0.1864, 0.5, 1.0, 0.4583, 1.0, 0.4583, 0.9203, 0.5, 0.9583, 0.4583, 0.9203, 0.4583, 1.0, 0.434, 0.9998, 0.4234, 0.9867, 0.5417, 1.0, 0.5, 1.0, 0.5, 0.9583, 0.5417, 0.9583, 0.375, 0.7917, 0.4577, 0.7499, 0.4454, 0.8333, 0.3869, 0.8433, 0.3833, 0.8414, 0.375, 0.8383, 0.4973, 0.875, 0.4583, 0.9203, 0.4276, 0.9216, 0.4217, 0.9093, 0.4222, 0.8879, 0.4222, 0.8837, 0.4003, 0.8515, 0.375, 0.75, 0.3333, 0.75, 0.3333, 0.6729, 0.375, 0.6658, 0.4454, 0.8333, 0.4973, 0.875, 0.4003, 0.8515, 0.4002, 0.8514, 0.3869, 0.8433, 0.4583, 0.7917, 0.4577, 0.7499, 0.5008, 0.75, 0.4998, 0.7917, 0.4454, 0.8333, 0.4583, 0.7917, 0.4998, 0.7917, 0.5, 0.8333, 0.4998, 0.7917, 0.5008, 0.75, 0.5417, 0.75, 0.5417, 0.7917, 0.5, 0.9167, 0.5, 0.9583, 0.4583, 0.9203, 0.5, 0.9167, 0.4973, 0.875, 0.5421, 0.8747, 0.5417, 0.9167, 0.5417, 0.9583, 0.5, 0.9583, 0.5, 0.9167, 0.5417, 0.9167, 0.5328, 0.8333, 0.5417, 0.7917, 0.5833, 0.7917, 0.5833, 0.8333, 0.5833, 0.8333, 0.5833, 0.7917, 0.625, 0.7858, 0.625, 0.8333, 0.5833, 0.875, 0.5833, 0.8333, 0.625, 0.8333, 0.625, 0.9224, 0.7083, 0.75, 0.6608, 0.75, 0.6589, 0.7083, 0.7451, 0.7083, 0.653, 0.6351, 0.6493, 0.5833, 0.6667, 0.5586, 0.6667, 0.625, 0.7451, 0.7083, 0.8263, 0.7084, 0.7974, 0.75, 0.6667, 0.625, 0.6667, 0.5586, 0.7404, 0.5833, 0.7466, 0.625, 0.7251, 0.5672, 0.7404, 0.5833, 0.6667, 0.5586, 0.7451, 0.7083, 0.6589, 0.7083, 0.6667, 0.6576, 0.7319, 0.6664, 0.7917, 0.6522, 0.7466, 0.625, 0.7404, 0.5833, 0.8304, 0.5844, 0.5741, 0.6667, 0.5417, 0.6667, 0.5417, 0.625, 0.5849, 0.6282, 0.5855, 0.5901, 0.5849, 0.6282, 0.5417, 0.625, 0.5103, 0.5833, 0.5654, 0.7508, 0.5417, 0.75, 0.5417, 0.7126, 0.5691, 0.7083, 0.5654, 0.7508, 0.5833, 0.7917, 0.5417, 0.7917, 0.5417, 0.75, 0.5417, 0.2083, 0.5417, 0.1667, 0.5984, 0.1667, 0.5779, 0.2124, 0.5819, 0.9263, 0.625, 0.9224, 0.6258, 0.9492, 0.5416, 0.411, 0.5401, 0.3308, 0.5554, 0.3093, 0.5756, 0.4441, 0.5756, 0.4441, 0.5839, 0.4999, 0.5417, 0.5, 0.5416, 0.411, 0.5957, 0.707, 0.6589, 0.7083, 0.6608, 0.75, 0.5654, 0.7508, 0.5464, 0.25, 0.5554, 0.3093, 0.5401, 0.3308, 0.5417, 0.2083, 0.5779, 0.2124, 0.5464, 0.25, 0.5855, 0.5901, 0.5839, 0.4999, 0.5926, 0.5102, 0.5741, 0.6667, 0.5991, 0.6777, 0.5957, 0.707, 0.5718, 0.6859, 0.653, 0.6351, 0.615, 0.6746, 0.5991, 0.6777, 0.5849, 0.6282, 0.6493, 0.5833, 0.653, 0.6351, 0.5849, 0.6282, 0.5855, 0.5901, 0.5991, 0.6777, 0.5741, 0.6667, 0.5849, 0.6282, 0.5963, 0.485, 0.6472, 0.5532, 0.5855, 0.5901, 0.5926, 0.5102, 0.5779, 0.2124, 0.6292, 0.2715, 0.6318, 0.3242, 0.5464, 0.25, 0.6258, 0.9492, 0.8263, 0.7084, 0.596, 1.0, 0.8286, 0.6556, 0.8304, 0.5844, 0.5972, 0.128, 0.8304, 0.5844, 0.6318, 0.3242, 0.6292, 0.2715, 0.8304, 0.5844, 0.7251, 0.5672, 0.6186, 0.4106, 0.6318, 0.3242, 0.5554, 0.3093, 0.5464, 0.25, 0.6318, 0.3242, 0.6186, 0.4106, 0.7251, 0.5672, 0.6667, 0.5586, 0.6064, 0.4421, 0.5756, 0.4441, 0.5554, 0.3093, 0.6186, 0.4106, 0.6667, 0.5586, 0.6472, 0.5532, 0.6017, 0.466, 0.6064, 0.4421, 0.5756, 0.4441, 0.6017, 0.466, 0.5963, 0.485, 0.5839, 0.4999, 0.6589, 0.7083, 0.5957, 0.707, 0.615, 0.6746, 0.653, 0.6351, 0.6667, 0.6576, 0.6667, 0.625, 0.7466, 0.625, 0.7319, 0.6664, 0.8263, 0.7084, 0.8286, 0.6556, 0.596, 0.0003056, 0.5968, 0.04167, 0.5808, 0.0, 0.596, 0.0003056, 0.5957, 0.707, 0.5691, 0.7083, 0.5718, 0.6859, 0.7319, 0.6664, 0.7917, 0.6522, 0.8263, 0.7084, 0.6667, 0.625, 0.6667, 0.6576, 0.653, 0.6351, 0.5417, 0.9583, 0.5819, 0.9263, 0.5808, 1.0, 0.5417, 1.0, 0.5819, 0.9263, 0.5417, 0.9167, 0.5421, 0.8747, 0.4998, 0.7917, 0.5328, 0.8333, 0.5, 0.8333, 0.5819, 0.9263, 0.6258, 0.9492, 0.596, 1.0, 0.5808, 1.0, 0.5328, 0.8333, 0.5421, 0.8747, 0.4973, 0.875, 0.5, 0.8333, 0.5421, 0.8747, 0.5328, 0.8333, 0.5833, 0.8333, 0.5833, 0.875, 0.5718, 0.6859, 0.5691, 0.7083, 0.5417, 0.7126, 0.5417, 0.6667, 0.5741, 0.6667, 0.4122, 0.4873, 0.4174, 0.4857, 0.4383, 0.4992, 0.375, 0.5, 0.375, 0.4583, 0.4124, 0.4825, 0.4127, 0.324, 0.375, 0.3333, 0.375, 0.2526, 0.4156, 0.3213, 0.4134, 0.3209, 0.4124, 0.4825, 0.375, 0.4583, 0.3752, 0.3963, 0.4075, 0.449, 0.4122, 0.4815, 0.4192, 0.485, 0.4255, 0.4784, 0.4383, 0.4992, 0.4174, 0.4857, 0.3752, 0.3963, 0.4062, 0.4194, 0.4075, 0.449, 0.4583, 0.4583, 0.4383, 0.4992, 0.4255, 0.4784, 0.4256, 0.4783, 0.4386, 0.4436, 0.4612, 0.25, 0.5401, 0.3308, 0.4583, 0.2917, 0.5401, 0.3308, 0.4493, 0.3594, 0.4583, 0.2917, 0.4632, 0.6406, 0.4577, 0.7499, 0.3753, 0.6255, 0.5008, 0.75, 0.5417, 0.7126, 0.5417, 0.7511, 0.375, 0.5833, 0.375, 0.5417, 0.3943, 0.5468, 0.3854, 0.5493, 0.3808, 0.5508, 0.3806, 0.5532, 0.3813, 0.5594, 0.3845, 0.5796, 0.5417, 0.5, 0.5103, 0.5833, 0.5, 0.5, 0.5257, 0.6641, 0.5417, 0.7126, 0.5, 0.7083, 0.2083, 0.7083, 0.2013, 0.75, 0.1667, 0.6934, 0.126, 0.5314, 0.1276, 0.5, 0.2145, 0.5417, 0.1357, 0.5491, 0.2048, 0.6263, 0.125, 0.6233, 0.125, 0.5748, 0.1342, 0.57, 0.1348, 0.5697, 0.1349, 0.5688, 0.1341, 0.5587, 0.1667, 0.6934, 0.125, 0.7502, 0.125, 0.6233, 0.2145, 0.5417, 0.2048, 0.6263, 0.1341, 0.5587, 0.1357, 0.5491, 0.2048, 0.6263, 0.2083, 0.6667, 0.1667, 0.6934, 0.2083, 0.5, 0.2713, 0.5, 0.2145, 0.5417, 0.25, 0.6538, 0.2083, 0.6667, 0.2048, 0.6263, 0.3361, 0.5417, 0.2517, 0.5833, 0.2713, 0.5, 0.3333, 0.5, 0.3361, 0.5417, 0.2713, 0.5, 0.3333, 0.6704, 0.2929, 0.6778, 0.3234, 0.5933, 0.5463, 0.2493, 0.4612, 0.25, 0.5151, 0.2083, 0.375, 0.1752, 0.375, 0.1267, 0.4403, 0.1265, 0.3964, 0.1759, 0.4458, -0.0002141, 0.491, 0.07856, 0.4403, 0.1265, 0.5953, 0.000291, 0.5968, 0.04167, 0.5231, 0.0, 0.4458, 0.9999, 0.375, 1.0, 0.3753, 0.9237, 0.375, 0.75, 0.4577, 0.7499, 0.375, 0.7917, 0.4583, 0.9203, 0.4458, 0.9999, 0.3753, 0.9237, 0.5, 0.8333, 0.4973, 0.875, 0.4473, 0.8272, 0.4973, 0.875, 0.5154, 0.9167, 0.4583, 0.9203, 0.5417, 0.7511, 0.4998, 0.7917, 0.5008, 0.75, 0.5417, 0.7511, 0.5328, 0.8333, 0.4998, 0.7917, 0.5421, 0.8747, 0.5154, 0.9167, 0.4973, 0.875, 0.5833, 0.8412, 0.5819, 0.9263, 0.5421, 0.8747, 0.625, 0.7858, 0.5833, 0.7917, 0.5654, 0.7508, 0.6256, 0.9421, 0.5819, 0.9263, 0.5833, 0.8412, 0.7451, 0.7083, 0.8181, 0.75, 0.7083, 0.75, 0.6667, 0.5586, 0.6526, 0.6354, 0.6479, 0.5629, 0.6667, 0.6576, 0.6589, 0.7083, 0.6526, 0.6354, 0.7319, 0.6664, 0.8263, 0.7084, 0.7451, 0.7083, 0.584, 0.6281, 0.5739, 0.6685, 0.5257, 0.6641, 0.5654, 0.7508, 0.5833, 0.7917, 0.5417, 0.7511, 0.8304, 0.5844, 0.8286, 0.6556, 0.7596, 0.6329, 0.5654, 0.7508, 0.5691, 0.7083, 0.5957, 0.707, 0.5957, 0.707, 0.5739, 0.6685, 0.6064, 0.6763, 0.6526, 0.6354, 0.6064, 0.6763, 0.584, 0.6281, 0.8286, 0.6556, 0.5968, 0.04167, 0.5953, 0.000291, 0.8286, 0.6556, 0.5972, 0.128, 0.5968, 0.04167, 0.8304, 0.5844, 0.5984, 0.1667, 0.5972, 0.128, 0.5463, 0.2493, 0.6318, 0.3242, 0.6186, 0.4106, 0.5756, 0.4441, 0.6186, 0.4106, 0.6048, 0.4504, 0.6048, 0.4504, 0.6667, 0.5586, 0.6479, 0.5629, 0.5963, 0.485, 0.6048, 0.4504, 0.6479, 0.5629, 0.5926, 0.5102, 0.5839, 0.4999, 0.5963, 0.485, 0.7596, 0.6329, 0.8286, 0.6556, 0.8263, 0.7084, 0.5154, 0.9167, 0.5819, 0.9263, 0.5073, 0.9583, 0.5008, 0.75, 0.5, 0.7083, 0.5417, 0.7126, 0.5, 0.5, 0.4383, 0.4992, 0.4583, 0.4583, 0.4997, 0.4384, 0.5417, 0.5, 0.5, 0.5, 0.4997, 0.4384, 0.5416, 0.411, 0.4013, 0.3833, 0.3752, 0.3963, 0.375, 0.3333, 0.4127, 0.324, 0.4107, 0.3344, 0.4037, 0.3658, 0.4308, 0.3388, 0.4493, 0.3594, 0.4348, 0.3666, 0.3979, 0.2516, 0.3988, 0.2511, 0.4167, 0.25, 0.4167, 0.3213, 0.4156, 0.3213, 0.375, 0.2526, 0.3857, 0.252, 0.3864, 0.2566, 0.3932, 0.2546, 0.4583, 0.2917, 0.4189, 0.3214, 0.4167, 0.3213, 0.4167, 0.25, 0.4612, 0.25, 0.375, 0.75, 0.375, 0.6658, 0.3753, 0.6255, 0.4577, 0.7499, 0.4255, 0.3211, 0.4189, 0.3214, 0.4583, 0.2917, 0.4493, 0.3594, 0.4308, 0.3388, 0.4344, 0.334, 0.4428, 0.322, 0.4368, 0.3213, 0.4348, 0.3666, 0.4493, 0.3594, 0.4997, 0.4384, 0.4353, 0.4167, 0.4356, 0.401, 0.4047, 0.4063, 0.3752, 0.3963, 0.4013, 0.3833, 0.3752, 0.3963, 0.4047, 0.4063, 0.4047, 0.4065, 0.4062, 0.4194, 0.4997, 0.4384, 0.4583, 0.4583, 0.4386, 0.4436, 0.4381, 0.4392, 0.4353, 0.4167, 0.5416, 0.411, 0.4493, 0.3594, 0.5401, 0.3308, 0.5416, 0.411, 0.4997, 0.4384, 0.4493, 0.3594, 0.4612, 0.25, 0.5463, 0.2493, 0.5401, 0.3308, 0.5008, 0.75, 0.4577, 0.7499, 0.4632, 0.6406, 0.5, 0.7083, 0.375, 0.5, 0.4383, 0.4992, 0.4381, 0.5353, 0.4171, 0.5394, 0.3943, 0.5468, 0.375, 0.5417, 0.4423, 0.5726, 0.4632, 0.6406, 0.3753, 0.6255, 0.375, 0.5833, 0.3845, 0.5796, 0.3847, 0.6089, 0.4097, 0.5972, 0.4225, 0.5891, 0.4383, 0.4992, 0.5, 0.5, 0.5103, 0.5833, 0.4578, 0.5652, 0.4607, 0.563, 0.4826, 0.546, 0.461, 0.5388, 0.4477, 0.535, 0.4381, 0.5353, 0.4578, 0.5652, 0.5103, 0.5833, 0.5257, 0.6641, 0.4632, 0.6406, 0.4423, 0.5726, 0.4558, 0.5673, 0.5103, 0.5833, 0.5417, 0.5, 0.5839, 0.4999, 0.5855, 0.5901, 0.4632, 0.6406, 0.5257, 0.6641, 0.5, 0.7083, 0.5103, 0.5833, 0.584, 0.6281, 0.5257, 0.6641, 0.2796, 0.75, 0.2013, 0.75, 0.2083, 0.7083, 0.2929, 0.6778, 0.1667, 0.6934, 0.2013, 0.75, 0.125, 0.7502, 0.3333, 0.75, 0.2796, 0.75, 0.2929, 0.6778, 0.3333, 0.6704, 0.2048, 0.6263, 0.2145, 0.5417, 0.2713, 0.5, 0.2517, 0.5833, 0.2048, 0.6263, 0.1667, 0.6934, 0.125, 0.6233, 0.2145, 0.5417, 0.1276, 0.5, 0.2083, 0.5, 0.1667, 0.6934, 0.2083, 0.6667, 0.2083, 0.7083, 0.2083, 0.7083, 0.2083, 0.6667, 0.25, 0.6538, 0.2929, 0.6778, 0.2517, 0.5833, 0.25, 0.6538, 0.2048, 0.6263, 0.3361, 0.5417, 0.3333, 0.5, 0.375, 0.5, 0.375, 0.5417, 0.2517, 0.5833, 0.3234, 0.5933, 0.25, 0.6538, 0.3234, 0.5933, 0.2929, 0.6778, 0.25, 0.6538, 0.3234, 0.5933, 0.2517, 0.5833, 0.3361, 0.5417, 0.3234, 0.5933, 0.3361, 0.5417, 0.375, 0.5417, 0.375, 0.5833, 0.3333, 0.6704, 0.3234, 0.5933, 0.375, 0.5833, 0.3753, 0.6255, 0.401, 0.1768, 0.3964, 0.1759, 0.4403, 0.1265, 0.4298, 0.1811, 0.4101, 0.1784, 0.4167, 0.25, 0.3988, 0.2511, 0.4194, 0.2356, 0.3857, 0.252, 0.375, 0.2526, 0.375, 0.2196, 0.3763, 0.2254, 0.3807, 0.2378, 0.3753, 0.6255, 0.375, 0.6658, 0.3333, 0.6704, 0.4305, 0.1811, 0.4298, 0.1811, 0.4403, 0.1265, 0.5151, 0.2083, 0.4612, 0.25, 0.4167, 0.25, 0.4194, 0.2356, 0.437, 0.2238, 0.4572, 0.2128, 0.4805, 0.209, 0.4843, 0.2097, 0.4929, 0.2027, 0.4975, 0.2002, 0.4988, 0.1944, 0.4949, 0.1902, 0.4891, 0.1884, 0.4611, 0.1836, 0.4417, 0.1818, 0.4403, 0.1265, 0.375, 0.1267, 0.375, -0.000206, 0.4458, -0.0002141, 0.5984, 0.1667, 0.5057, 0.1667, 0.5232, 0.1186, 0.5972, 0.128, 0.5057, 0.1667, 0.5151, 0.2083, 0.4403, 0.1265, 0.5231, 0.0, 0.491, 0.07856, 0.4458, -0.0002141, 0.491, 0.07856, 0.5232, 0.1186, 0.4403, 0.1265, 0.4403, 0.1265, 0.5232, 0.1186, 0.5057, 0.1667, 0.5231, 0.0, 0.5968, 0.04167, 0.491, 0.07856, 0.5968, 0.04167, 0.5232, 0.1186, 0.491, 0.07856, 0.5968, 0.04167, 0.5972, 0.128, 0.5232, 0.1186, 0.5984, 0.1667, 0.8304, 0.5844, 0.6292, 0.2715, 0.5988, 0.1872, 0.5231, 1.0, 0.4458, 0.9999, 0.4583, 0.9203, 0.5073, 0.9583, 0.4473, 0.8272, 0.375, 0.8454, 0.375, 0.7917, 0.4577, 0.7499, 0.4583, 0.9203, 0.3753, 0.9237, 0.375, 0.8454, 0.4973, 0.875, 0.4473, 0.8272, 0.4973, 0.875, 0.375, 0.8454, 0.4473, 0.8272, 0.4577, 0.7499, 0.5008, 0.75, 0.4998, 0.7917, 0.5328, 0.8333, 0.5417, 0.7511, 0.5833, 0.7917, 0.5833, 0.8412, 0.4998, 0.7917, 0.5, 0.8333, 0.4473, 0.8272, 0.4583, 0.9203, 0.5154, 0.9167, 0.5073, 0.9583, 0.5833, 0.8412, 0.5833, 0.7917, 0.625, 0.7858, 0.625, 0.8333, 0.7083, 0.75, 0.6608, 0.75, 0.6589, 0.7083, 0.7451, 0.7083, 0.625, 0.8333, 0.6256, 0.9421, 0.5833, 0.8412, 0.6526, 0.6354, 0.6667, 0.5586, 0.7299, 0.5722, 0.7596, 0.6329, 0.7451, 0.7083, 0.8263, 0.7084, 0.8181, 0.75, 0.7451, 0.7083, 0.6589, 0.7083, 0.6667, 0.6576, 0.7319, 0.6664, 0.5654, 0.7508, 0.5417, 0.7511, 0.5417, 0.7126, 0.5691, 0.7083, 0.7299, 0.5722, 0.8304, 0.5844, 0.7596, 0.6329, 0.584, 0.6281, 0.5103, 0.5833, 0.5855, 0.5901, 0.5151, 0.2083, 0.5057, 0.1667, 0.5984, 0.1667, 0.5988, 0.1872, 0.5416, 0.411, 0.5401, 0.3308, 0.5463, 0.2493, 0.5756, 0.4441, 0.5756, 0.4441, 0.5839, 0.4999, 0.5417, 0.5, 0.5416, 0.411, 0.5957, 0.707, 0.6589, 0.7083, 0.6608, 0.75, 0.5654, 0.7508, 0.375, 0.75, 0.3333, 0.75, 0.3333, 0.6704, 0.375, 0.6658, 0.5151, 0.2083, 0.5988, 0.1872, 0.5463, 0.2493, 0.5855, 0.5901, 0.5839, 0.4999, 0.5926, 0.5102, 0.6479, 0.5629, 0.6526, 0.6354, 0.584, 0.6281, 0.5855, 0.5901, 0.6064, 0.6763, 0.5739, 0.6685, 0.584, 0.6281, 0.5963, 0.485, 0.6479, 0.5629, 0.5855, 0.5901, 0.5926, 0.5102, 0.5988, 0.1872, 0.6292, 0.2715, 0.6318, 0.3242, 0.5463, 0.2493, 0.8263, 0.7084, 0.5953, 1.0, 0.6256, 0.9421, 0.8286, 0.6556, 0.8304, 0.5844, 0.5972, 0.128, 0.8304, 0.5844, 0.6318, 0.3242, 0.6292, 0.2715, 0.8304, 0.5844, 0.7299, 0.5722, 0.6186, 0.4106, 0.6318, 0.3242, 0.6186, 0.4106, 0.7299, 0.5722, 0.6667, 0.5586, 0.6048, 0.4504, 0.5756, 0.4441, 0.5463, 0.2493, 0.6186, 0.4106, 0.5756, 0.4441, 0.6048, 0.4504, 0.5963, 0.485, 0.5839, 0.4999, 0.6589, 0.7083, 0.5957, 0.707, 0.6064, 0.6763, 0.6526, 0.6354, 0.6667, 0.6576, 0.6526, 0.6354, 0.7596, 0.6329, 0.7319, 0.6664, 0.8263, 0.7084, 0.8286, 0.6556, 0.5953, 0.000291, 0.5957, 0.707, 0.5691, 0.7083, 0.5739, 0.6685, 0.7319, 0.6664, 0.7596, 0.6329, 0.8263, 0.7084, 0.5073, 0.9583, 0.5819, 0.9263, 0.5953, 1.0, 0.5231, 1.0, 0.5421, 0.8747, 0.5819, 0.9263, 0.5154, 0.9167, 0.4998, 0.7917, 0.5328, 0.8333, 0.5, 0.8333, 0.5328, 0.8333, 0.5421, 0.8747, 0.4973, 0.875, 0.5, 0.8333, 0.5819, 0.9263, 0.6256, 0.9421, 0.5953, 1.0, 0.5257, 0.6641, 0.5739, 0.6685, 0.5691, 0.7083, 0.5417, 0.7126, 0.5421, 0.8747, 0.5328, 0.8333, 0.5833, 0.8412])
me_cube_002.materials.append(mat_rock)
me_cube_002.use_mirror_vertex_groups = False
me_cube_002.update()

# ---- objects
ob_rock = bpy.data.objects.new('Rock', me_cube_002)

# ---- transforms, parenting, visibility, modifiers, constraints
ob_rock.location = (0.0, 0.0, 0.0)
ob_rock.rotation_euler = (1.571, -0.0, 0.0)
ob_rock.lock_rotations_4d = False
ob_rock.empty_display_type = 'ARROWS'
ob_rock.lineart.crease_threshold = 0.0

# ---- collection membership
scene.collection.objects.link(ob_rock)

# ---- scene / render settings (as saved in the file)
scene.frame_start = 1; scene.frame_end = 250; scene.frame_set(1)
scene.render.engine = 'BLENDER_EEVEE_NEXT'
scene.cycles.sampling_pattern = 'TABULATED_SOBOL'
scene.cycles.use_light_tree = False
scene.view_settings.view_transform = 'Filmic'
bpy.context.view_layer.update()

# ---- added for rendering (the .blend has no active camera and no usable light): camera, sun
cam_auto = bpy.data.cameras.new('AutoCamera')
cam_auto.lens = 50.0
cam_auto.sensor_width = 36.0
cam_auto.clip_end = 1000.0
ob_auto_camera = bpy.data.objects.new('AutoCamera', cam_auto)
scene.collection.objects.link(ob_auto_camera)
ob_auto_camera.location = (1.71763, -1.95123, 1.66269)
ob_auto_camera.rotation_euler = (1.09748, -7.21219e-08, 0.694738)
scene.camera = ob_auto_camera
light_auto_sun = bpy.data.lights.new('AutoSun', 'SUN')
light_auto_sun.energy = 3.0
light_auto_sun.angle = 0.0523599
ob_auto_sun = bpy.data.objects.new('AutoSun', light_auto_sun)
scene.collection.objects.link(ob_auto_sun)
ob_auto_sun.rotation_euler = (0.872665, 0.174533, 0.523599)
bpy.context.view_layer.update()
